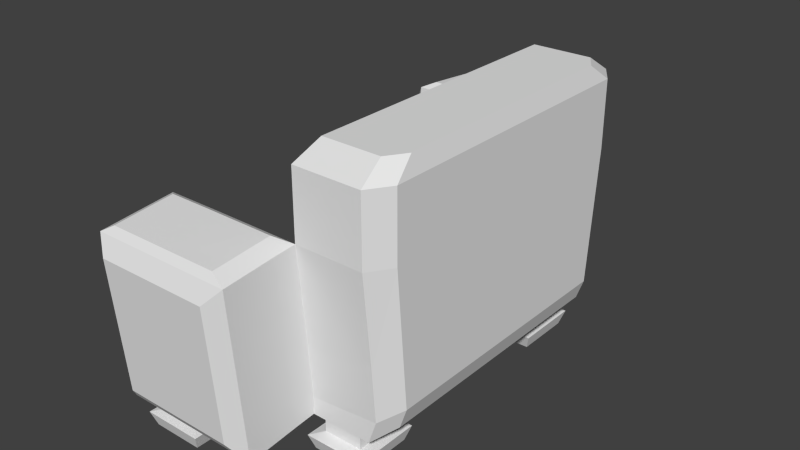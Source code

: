 # Source: couch.blend  (saved by Blender 2.79.0; exported with 4.5.12 LTS)
import bpy
from mathutils import Matrix  # noqa: F401  (used for matrix-valued properties, if any)

bpy.ops.wm.read_factory_settings(use_empty=True)
scene = bpy.context.scene
scene.name = 'Scene'

# ---- collections
col_collection_1 = bpy.data.collections.new('Collection 1'); scene.collection.children.link(col_collection_1)

# ---- world
world_world = bpy.data.worlds.new('World'); scene.world = world_world
world_world.color = (0.05088, 0.05088, 0.05088)
world_world.use_sun_shadow = False
world_world.sun_shadow_jitter_overblur = 0.0
world_world.cycles.sampling_method = 'NONE'
world_world.cycles.sample_map_resolution = 256

# ---- meshes
me_cube = bpy.data.meshes.new('Cube')
me_cube.from_pydata([(-2.003, 4.896, 0.09561), (-2.138, 4.754, 1.815), (-2.003, 6.511, 0.09561), (-2.138, 6.654, 1.815), (-0.4727, 4.896, 0.09561), (-0.3377, 4.754, 1.815), (-0.4727, 6.511, 0.09561), (-0.3377, 6.654, 1.815), (-1.823, 5.086, 2.096), (-1.823, 6.321, 2.096), (-0.6527, 6.321, 2.096), (-0.6527, 5.086, 2.096), (-1.823, 5.086, 3.696), (-1.823, 6.321, 3.696), (-0.6527, 6.321, 3.696), (-0.6527, 5.086, 3.696), (-1.676, 5.218, 4.392), (-1.676, 6.141, 4.052), (-0.799, 6.141, 4.052), (-0.799, 5.218, 4.392), (-1.676, 6.803, 3.808), (-0.799, 6.803, 3.808), (-0.799, 4.556, 4.636), (-1.676, 4.556, 4.636), (-1.676, 7.217, 23.73), (-0.799, 7.217, 23.73), (-0.799, 4.97, 24.56), (-1.676, 4.97, 24.56), (-2.396, 5.218, 4.392), (-2.396, 6.141, 4.052), (-2.396, 5.632, 24.32), (-2.396, 6.555, 23.98), (-2.396, 4.556, 4.636), (-2.396, 4.97, 24.56), (-2.396, 7.217, 23.73), (-2.396, 6.803, 3.808), (1.901, 6.141, 4.052), (1.901, 5.218, 4.392), (1.901, 6.555, 23.98), (1.901, 5.632, 24.32), (1.901, 6.803, 3.808), (1.901, 7.217, 23.73), (-2.003, -6.504, 0.09561), (-2.138, -6.646, 1.815), (-2.003, -4.889, 0.09561), (-2.138, -4.746, 1.815), (-0.4727, -6.504, 0.09561), (-0.3377, -6.646, 1.815), (-0.4727, -4.889, 0.09561), (-0.3377, -4.746, 1.815), (-1.823, -6.314, 2.096), (-1.823, -5.079, 2.096), (-0.6527, -5.079, 2.096), (-0.6527, -6.314, 2.096), (-1.823, -6.314, 3.696), (-1.823, -5.079, 3.696), (-0.6527, -5.079, 3.696), (-0.6527, -6.314, 3.696), (-1.676, -6.134, 4.052), (-1.676, -5.211, 4.392), (-0.799, -5.211, 4.392), (-0.799, -6.134, 4.052), (-1.676, -4.549, 4.636), (-0.799, -4.549, 4.636), (-0.799, -6.796, 3.808), (-1.676, -6.796, 3.808), (-1.676, -4.963, 24.56), (-0.799, -4.963, 24.56), (-0.799, -7.21, 23.73), (-1.676, -7.21, 23.73), (-2.396, -6.134, 4.052), (-2.396, -5.211, 4.392), (-2.396, -6.548, 23.98), (-2.396, -5.625, 24.32), (-2.396, -6.796, 3.808), (-2.396, -7.21, 23.73), (-2.396, -4.963, 24.56), (-2.396, -4.549, 4.636), (1.901, -5.211, 4.392), (1.901, -6.134, 4.052), (1.901, -5.625, 24.32), (1.901, -6.548, 23.98), (1.901, -7.21, 23.73), (1.901, -6.796, 3.808), (1.912, -4.615, 6.717), (1.912, -4.985, 24.56), (1.912, 4.622, 6.717), (1.912, 4.992, 24.56), (3.982, -4.615, 7.424), (3.982, -4.748, 13.8), (3.982, 4.622, 7.424), (3.982, 4.755, 13.8), (1.912, -4.615, 4.624), (1.912, 4.622, 4.624), (3.739, 4.622, 4.624), (3.739, -4.615, 4.624), (1.867, -4.546, 0.09561), (1.732, -4.696, 1.815), (1.867, -2.846, 0.09561), (1.732, -2.696, 1.815), (3.397, -4.546, 0.09561), (3.532, -4.696, 1.815), (3.397, -2.846, 0.09561), (3.532, -2.696, 1.815), (2.047, -4.346, 2.096), (2.047, -3.046, 2.096), (3.217, -3.046, 2.096), (3.217, -4.346, 2.096), (2.047, -4.346, 3.696), (2.047, -3.046, 3.696), (3.217, -3.046, 3.696), (3.217, -4.346, 3.696), (2.135, -4.249, 4.783), (2.135, -3.144, 4.783), (3.13, -3.144, 4.783), (3.13, -4.249, 4.783), (1.867, 2.804, 0.09561), (1.732, 2.654, 1.815), (1.867, 4.504, 0.09561), (1.732, 4.654, 1.815), (3.397, 2.804, 0.09561), (3.532, 2.654, 1.815), (3.397, 4.504, 0.09561), (3.532, 4.654, 1.815), (2.047, 3.004, 2.096), (2.047, 4.304, 2.096), (3.217, 4.304, 2.096), (3.217, 3.004, 2.096), (2.047, 3.004, 3.696), (2.047, 4.304, 3.696), (3.217, 4.304, 3.696), (3.217, 3.004, 3.696), (2.135, 3.101, 4.783), (2.135, 4.206, 4.783), (3.13, 4.206, 4.783), (3.13, 3.101, 4.783), (4.424, 4.124, 13.95), (4.424, 4.009, 8.416), (4.424, -4.117, 13.95), (4.424, -4.002, 8.416), (4.213, -4.002, 5.987), (4.213, 4.009, 5.987), (-0.7877, -7.453, 21.64), (1.372, -7.453, 21.64), (-0.7877, -7.121, 5.696), (-1.49, -7.121, 5.696), (-1.49, -7.453, 21.64), (-2.066, -7.121, 5.696), (-2.066, -7.453, 21.64), (1.372, -7.121, 5.696), (-1.49, 7.129, 5.696), (-0.7877, 7.129, 5.696), (-1.49, 7.46, 21.64), (-0.7877, 7.46, 21.64), (-2.066, 7.46, 21.64), (-2.066, 7.129, 5.696), (1.372, 7.129, 5.696), (1.372, 7.46, 21.64), (-2.666, 5.352, 6.35), (-2.666, 6.09, 6.079), (-2.666, 5.683, 22.29), (-2.666, 6.421, 22.02), (-2.666, 4.822, 6.546), (-2.666, 5.153, 22.48), (-2.666, 6.951, 21.82), (-2.666, 6.62, 5.883), (-2.666, -6.083, 6.079), (-2.666, -5.345, 6.35), (-2.666, -6.414, 22.02), (-2.666, -5.676, 22.29), (-2.666, -6.613, 5.883), (-2.666, -6.944, 21.82), (-2.666, -5.146, 22.48), (-2.666, -4.815, 6.546), (1.901, 6.196, 6.717), (-0.799, -4.592, 6.717), (1.901, -6.189, 6.717), (-2.666, -4.818, 6.717), (1.372, 7.15, 6.717), (-2.666, 6.637, 6.717), (-2.396, -6.857, 6.717), (-0.7877, 7.15, 6.717), (1.372, -7.143, 6.717), (1.901, 5.266, 6.717), (-0.7877, -7.143, 6.717), (-2.396, 4.599, 6.717), (-1.49, 7.15, 6.717), (-2.396, -4.592, 6.717), (-0.799, 4.599, 6.717), (1.901, 6.864, 6.717), (-1.49, -7.143, 6.717), (1.901, -6.857, 6.717), (-2.396, 6.864, 6.717), (-2.066, 7.15, 6.717), (-2.666, -6.096, 6.717), (-2.666, 5.359, 6.717), (-1.676, 4.599, 6.717), (-2.066, -7.143, 6.717), (-1.676, -4.592, 6.717), (-2.666, -5.352, 6.717), (-2.666, 6.103, 6.717), (1.901, -5.259, 6.717), (-2.666, -6.63, 6.717), (-2.666, 4.825, 6.717), (1.912, 4.735, 12.84), (1.912, -4.728, 12.84), (-2.666, -5.479, 12.84), (1.901, 6.991, 12.84), (-1.49, -7.27, 12.84), (-2.666, -6.223, 12.84), (1.901, -6.316, 12.84), (-2.666, 5.486, 12.84), (-2.666, 6.23, 12.84), (-2.066, -7.27, 12.84), (-1.676, 4.726, 12.84), (1.901, -6.984, 12.84), (-1.49, 7.277, 12.84), (1.372, -7.27, 12.84), (-2.666, -4.945, 12.84), (-2.396, 6.991, 12.84), (1.901, -5.386, 12.84), (-2.666, -6.757, 12.84), (1.901, 5.394, 12.84), (-2.396, -4.719, 12.84), (-2.666, 4.952, 12.84), (1.901, 6.323, 12.84), (-2.066, 7.277, 12.84), (-0.799, -4.719, 12.84), (-0.799, 4.726, 12.84), (-0.7877, -7.27, 12.84), (1.372, 7.277, 12.84), (-2.666, 6.764, 12.84), (-0.7877, 7.277, 12.84), (-2.396, -6.984, 12.84), (-1.676, -4.719, 12.84), (-2.396, 4.726, 12.84), (-0.7546, 5.258, 25.23), (1.414, 5.276, 25.23), (-1.457, 7.056, 24.57), (-0.7546, 7.056, 24.57), (-1.457, 5.258, 25.23), (-2.033, 5.788, 25.04), (-2.033, 6.526, 24.76), (-2.033, 5.258, 25.23), (-2.033, 7.056, 24.57), (1.405, 6.526, 24.76), (1.405, 5.788, 25.04), (1.405, 7.056, 24.57), (-0.7546, -7.049, 24.57), (1.405, -7.049, 24.57), (-1.457, -5.251, 25.23), (-0.7546, -5.251, 25.23), (-1.457, -7.049, 24.57), (-2.033, -6.519, 24.76), (-2.033, -5.78, 25.04), (-2.033, -7.049, 24.57), (-2.033, -5.251, 25.23), (1.405, -5.78, 25.04), (1.405, -6.519, 24.76), (1.414, -5.269, 25.23), (-1.856, -4.341, 12.23), (-1.856, -4.224, 7.329), (-1.856, 4.231, 7.329), (-1.856, 4.348, 12.23), (3.982, -5.008, 24.56), (3.982, 5.015, 24.56), (4.424, -4.338, 24.56), (4.424, 4.345, 24.56), (1.492, -4.35, 14.04), (-0.6767, -4.341, 14.04), (1.492, 4.357, 14.04), (-0.6767, 4.348, 14.04), (-1.379, 4.348, 14.04), (-1.379, -4.341, 14.04), (1.912, -4.985, 32.56), (1.912, 4.992, 32.56), (3.982, -5.008, 32.56), (3.982, 5.015, 32.56), (4.424, -4.338, 32.56), (4.424, 4.345, 32.56), (2.141, 4.244, 34.56), (2.141, -4.237, 34.56), (4.276, -3.686, 34.56), (4.276, 3.693, 34.56), (3.901, 4.263, 34.56), (3.901, -4.256, 34.56)], [], [(1, 3, 2, 0), (3, 7, 6, 2), (7, 5, 4, 6), (5, 1, 0, 4), (0, 2, 6, 4), (7, 3, 9, 10), (8, 11, 15, 12), (5, 7, 10, 11), (3, 1, 8, 9), (1, 5, 11, 8), (15, 14, 18, 19), (10, 9, 13, 14), (11, 10, 14, 15), (9, 8, 12, 13), (21, 20, 150, 151), (13, 12, 16, 17), (12, 15, 19, 16), (14, 13, 17, 18), (20, 17, 29, 35), (19, 18, 36, 37), (23, 22, 188, 196), (25, 41, 157, 153), (23, 196, 185, 32), (16, 19, 22, 23), (18, 17, 20, 21), (17, 16, 28, 29), (77, 71, 167, 173), (72, 73, 169, 168), (32, 185, 203, 162), (16, 23, 32, 28), (24, 25, 153, 152), (37, 36, 174, 183), (38, 225, 207, 41), (86, 188, 22, 93), (18, 21, 40, 36), (43, 45, 44, 42), (45, 49, 48, 44), (49, 47, 46, 48), (47, 43, 42, 46), (42, 44, 48, 46), (49, 45, 51, 52), (50, 53, 57, 54), (47, 49, 52, 53), (45, 43, 50, 51), (43, 47, 53, 50), (57, 56, 60, 61), (52, 51, 55, 56), (53, 52, 56, 57), (51, 50, 54, 55), (55, 54, 58, 59), (54, 57, 61, 58), (56, 55, 59, 60), (62, 59, 71, 77), (61, 60, 78, 79), (64, 83, 149, 144), (63, 62, 198, 175), (74, 65, 145, 147), (58, 61, 64, 65), (60, 59, 62, 63), (59, 58, 70, 71), (70, 74, 170, 166), (71, 70, 166, 167), (73, 76, 172, 169), (58, 65, 74, 70), (66, 234, 223, 76), (220, 205, 85, 80), (79, 78, 201, 176), (79, 176, 191, 83), (39, 87, 204, 222), (64, 61, 79, 83), (75, 233, 213, 148), (84, 92, 63, 175), (89, 88, 139, 138), (85, 205, 89), (86, 204, 91, 90), (95, 94, 141, 140), (91, 87, 265), (115, 95, 92, 112), (88, 84, 92, 95), (86, 90, 94, 93), (84, 86, 93, 92), (97, 99, 98, 96), (99, 103, 102, 98), (103, 101, 100, 102), (101, 97, 96, 100), (96, 98, 102, 100), (103, 99, 105, 106), (104, 107, 111, 108), (101, 103, 106, 107), (99, 97, 104, 105), (97, 101, 107, 104), (106, 105, 109, 110), (107, 106, 110, 111), (105, 104, 108, 109), (111, 110, 114, 115), (112, 115, 114, 113), (109, 108, 112, 113), (108, 111, 115, 112), (110, 109, 113, 114), (117, 119, 118, 116), (119, 123, 122, 118), (123, 121, 120, 122), (121, 117, 116, 120), (116, 118, 122, 120), (123, 119, 125, 126), (124, 127, 131, 128), (121, 123, 126, 127), (119, 117, 124, 125), (117, 121, 127, 124), (126, 125, 129, 130), (127, 126, 130, 131), (125, 124, 128, 129), (131, 130, 134, 135), (132, 135, 134, 133), (129, 128, 132, 133), (128, 131, 135, 132), (130, 129, 133, 134), (137, 139, 140, 141), (136, 138, 139, 137), (138, 136, 267, 266), (90, 91, 136, 137), (88, 95, 140, 139), (91, 265, 267, 136), (94, 90, 137, 141), (145, 144, 184, 190), (145, 190, 197, 147), (142, 229, 217, 143), (68, 69, 146, 142), (65, 64, 144, 145), (82, 68, 142, 143), (83, 191, 182, 149), (69, 75, 148, 146), (151, 181, 178, 156), (151, 150, 186, 181), (152, 216, 226, 154), (34, 24, 152, 154), (41, 207, 230, 157), (40, 21, 151, 156), (35, 192, 193, 155), (20, 35, 155, 150), (34, 31, 242, 244), (75, 69, 252, 255), (159, 158, 195, 200), (160, 211, 224, 163), (159, 200, 179, 165), (167, 166, 194, 199), (168, 209, 221, 171), (167, 199, 177, 173), (34, 219, 231, 164), (33, 30, 160, 163), (31, 34, 164, 161), (74, 180, 202, 170), (29, 28, 158, 159), (28, 32, 162, 158), (76, 223, 218, 172), (30, 31, 161, 160), (35, 29, 159, 165), (75, 72, 168, 171), (199, 194, 209, 206), (202, 180, 233, 221), (187, 198, 62, 77), (185, 196, 214, 235), (178, 189, 40, 156), (190, 184, 229, 208), (182, 191, 215, 217), (179, 200, 212, 231), (191, 176, 210, 215), (203, 195, 158, 162), (176, 201, 220, 210), (197, 180, 74, 147), (193, 186, 150, 155), (200, 195, 211, 212), (179, 192, 35, 165), (177, 187, 77, 173), (196, 188, 228, 214), (181, 186, 216, 232), (189, 174, 36, 40), (177, 199, 206, 218), (182, 184, 144, 149), (178, 181, 232, 230), (193, 192, 219, 226), (202, 194, 166, 170), (175, 198, 234, 227), (197, 190, 208, 213), (203, 185, 235, 224), (183, 174, 225, 222), (204, 205, 85, 87), (223, 234, 198, 187), (215, 210, 81, 82), (212, 211, 160, 161), (230, 207, 189, 178), (218, 206, 169, 172), (231, 212, 161, 164), (222, 225, 38, 39), (224, 211, 195, 203), (221, 233, 75, 171), (217, 215, 82, 143), (213, 233, 180, 197), (226, 216, 186, 193), (226, 219, 34, 154), (224, 235, 33, 163), (232, 216, 152, 153), (231, 219, 192, 179), (218, 223, 187, 177), (206, 209, 168, 169), (208, 229, 142, 146), (210, 220, 80, 81), (214, 228, 26, 27), (230, 232, 153, 157), (207, 225, 174, 189), (213, 208, 146, 148), (217, 229, 184, 182), (221, 209, 194, 202), (86, 204, 228, 188), (235, 214, 27, 33), (227, 234, 66, 67), (196, 198, 261, 262), (227, 205, 84, 175), (205, 227, 67, 85), (26, 228, 204, 87), (92, 78, 60, 63), (201, 84, 205, 220), (22, 19, 37, 93), (183, 222, 204, 86), (175, 198, 196, 188, 86, 84), (263, 272, 214), (237, 246, 245, 247, 239, 238, 244, 242, 241, 243, 240, 236), (249, 258, 257, 259, 251, 250, 256, 254, 253, 255, 252, 248), (26, 87, 237, 236), (39, 38, 245, 246), (82, 81, 258, 249), (85, 67, 251, 259), (31, 30, 241, 242), (67, 66, 250, 251), (41, 25, 239, 247), (66, 76, 256, 250), (69, 68, 248, 252), (72, 75, 255, 253), (33, 27, 240, 243), (76, 73, 254, 256), (68, 82, 249, 248), (81, 80, 257, 258), (87, 39, 246, 237), (25, 24, 238, 239), (73, 72, 253, 254), (38, 41, 247, 245), (80, 85, 259, 257), (24, 34, 244, 238), (27, 26, 236, 240), (30, 33, 243, 241), (260, 263, 262, 261), (272, 263, 260, 273), (214, 196, 262, 263), (198, 234, 260, 261), (266, 264, 89, 138), (264, 85, 89), (84, 201, 78, 92), (86, 93, 37, 183), (91, 204, 87), (89, 205, 84, 88), (268, 270, 271, 272, 273, 269), (234, 227, 269, 273), (205, 204, 270, 268), (228, 214, 272, 271), (204, 228, 271, 270), (227, 205, 268, 269), (234, 273, 260), (94, 134, 133, 93), (95, 115, 114, 135, 134, 94), (113, 132, 135, 114), (112, 92, 93, 133, 132, 113), (267, 265, 277, 279), (266, 267, 279, 278), (87, 85, 274, 275), (264, 266, 278, 276), (265, 87, 275, 277), (85, 264, 276, 274), (274, 276, 285, 281), (280, 281, 285, 282, 283, 284), (279, 277, 284, 283), (278, 279, 283, 282), (276, 278, 282, 285), (277, 275, 280, 284), (275, 274, 281, 280)])
me_cube.use_remesh_preserve_volume = False
me_cube.use_remesh_preserve_attributes = False
me_cube.use_mirror_vertex_groups = False
me_cube.update()

# ---- objects
ob_cube = bpy.data.objects.new('Cube', me_cube)

# ---- transforms, parenting, visibility, modifiers, constraints
ob_cube.location = (0.0, 0.0, 0.25)
ob_cube.scale = (0.5, 0.5, 0.125)
ob_cube.lineart.crease_threshold = 0.0

# ---- collection membership
col_collection_1.objects.link(ob_cube)

# ---- scene / render settings (as saved in the file)
scene.frame_start = 1; scene.frame_end = 250; scene.frame_set(2)
scene.render.engine = 'BLENDER_EEVEE_NEXT'
scene.render.resolution_percentage = 50
scene.render.dither_intensity = 0.0
scene.cycles.use_denoising = False
scene.cycles.samples = 10
scene.cycles.sampling_pattern = 'TABULATED_SOBOL'
scene.cycles.light_sampling_threshold = 0.0
scene.cycles.use_adaptive_sampling = False
scene.cycles.use_light_tree = False
scene.cycles.blur_glossy = 0.0
scene.cycles.pixel_filter_type = 'GAUSSIAN'
scene.cycles.sample_clamp_indirect = 0.0
scene.view_settings.view_transform = 'Standard'
bpy.context.view_layer.update()

# ---- added for rendering (the .blend has no active camera and no usable light): camera, sun
cam_auto = bpy.data.cameras.new('AutoCamera')
cam_auto.lens = 50.0
cam_auto.sensor_width = 36.0
cam_auto.clip_end = 1000.0
ob_auto_camera = bpy.data.objects.new('AutoCamera', cam_auto)
scene.collection.objects.link(ob_auto_camera)
ob_auto_camera.location = (9.05546, -10.3375, 9.30861)
ob_auto_camera.rotation_euler = (1.09748, -7.21219e-08, 0.694738)
scene.camera = ob_auto_camera
light_auto_sun = bpy.data.lights.new('AutoSun', 'SUN')
light_auto_sun.energy = 3.0
light_auto_sun.angle = 0.0523599
ob_auto_sun = bpy.data.objects.new('AutoSun', light_auto_sun)
scene.collection.objects.link(ob_auto_sun)
ob_auto_sun.rotation_euler = (0.872665, 0.174533, 0.523599)
bpy.context.view_layer.update()
